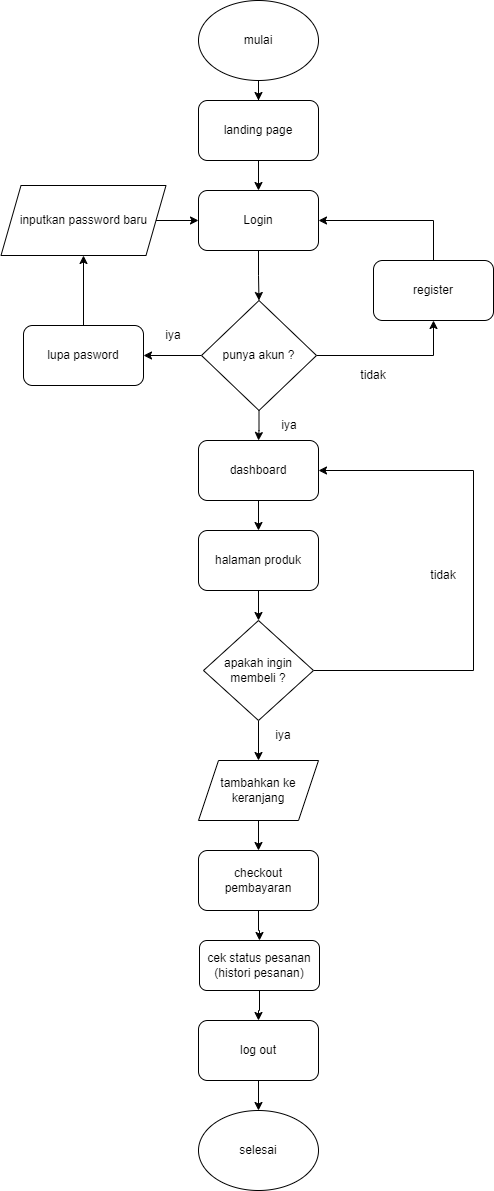

The diagram above was exported from draw.io. Its source (the exported page's mxGraphModel, read from the mxfile embedded in the PNG):
<mxGraphModel dx="1674" dy="772" grid="1" gridSize="10" guides="1" tooltips="1" connect="1" arrows="1" fold="1" page="1" pageScale="1" pageWidth="850" pageHeight="1100" math="0" shadow="0">
  <root>
    <mxCell id="0" />
    <mxCell id="1" parent="0" />
    <mxCell id="BjDTh_UKfwI0FrutmrLU-12" style="edgeStyle=orthogonalEdgeStyle;rounded=0;orthogonalLoop=1;jettySize=auto;html=1;entryX=0.5;entryY=0;entryDx=0;entryDy=0;" edge="1" parent="1" source="BjDTh_UKfwI0FrutmrLU-1" target="BjDTh_UKfwI0FrutmrLU-3">
      <mxGeometry relative="1" as="geometry" />
    </mxCell>
    <mxCell id="BjDTh_UKfwI0FrutmrLU-1" value="mulai" style="ellipse;whiteSpace=wrap;html=1;" vertex="1" parent="1">
      <mxGeometry x="365" y="20" width="120" height="80" as="geometry" />
    </mxCell>
    <mxCell id="BjDTh_UKfwI0FrutmrLU-5" style="edgeStyle=orthogonalEdgeStyle;rounded=0;orthogonalLoop=1;jettySize=auto;html=1;" edge="1" parent="1" source="BjDTh_UKfwI0FrutmrLU-3" target="BjDTh_UKfwI0FrutmrLU-4">
      <mxGeometry relative="1" as="geometry" />
    </mxCell>
    <mxCell id="BjDTh_UKfwI0FrutmrLU-3" value="landing page" style="rounded=1;whiteSpace=wrap;html=1;" vertex="1" parent="1">
      <mxGeometry x="365" y="120" width="120" height="60" as="geometry" />
    </mxCell>
    <mxCell id="BjDTh_UKfwI0FrutmrLU-7" style="edgeStyle=orthogonalEdgeStyle;rounded=0;orthogonalLoop=1;jettySize=auto;html=1;entryX=0.5;entryY=0;entryDx=0;entryDy=0;" edge="1" parent="1" source="BjDTh_UKfwI0FrutmrLU-4" target="BjDTh_UKfwI0FrutmrLU-6">
      <mxGeometry relative="1" as="geometry" />
    </mxCell>
    <mxCell id="BjDTh_UKfwI0FrutmrLU-4" value="Login" style="rounded=1;whiteSpace=wrap;html=1;" vertex="1" parent="1">
      <mxGeometry x="365" y="210" width="120" height="60" as="geometry" />
    </mxCell>
    <mxCell id="BjDTh_UKfwI0FrutmrLU-10" style="edgeStyle=orthogonalEdgeStyle;rounded=0;orthogonalLoop=1;jettySize=auto;html=1;entryX=0.5;entryY=1;entryDx=0;entryDy=0;" edge="1" parent="1" source="BjDTh_UKfwI0FrutmrLU-6" target="BjDTh_UKfwI0FrutmrLU-9">
      <mxGeometry relative="1" as="geometry" />
    </mxCell>
    <mxCell id="BjDTh_UKfwI0FrutmrLU-44" style="edgeStyle=orthogonalEdgeStyle;rounded=0;orthogonalLoop=1;jettySize=auto;html=1;entryX=1;entryY=0.5;entryDx=0;entryDy=0;" edge="1" parent="1" source="BjDTh_UKfwI0FrutmrLU-6" target="BjDTh_UKfwI0FrutmrLU-41">
      <mxGeometry relative="1" as="geometry" />
    </mxCell>
    <mxCell id="BjDTh_UKfwI0FrutmrLU-47" style="edgeStyle=orthogonalEdgeStyle;rounded=0;orthogonalLoop=1;jettySize=auto;html=1;entryX=0.5;entryY=0;entryDx=0;entryDy=0;" edge="1" parent="1" source="BjDTh_UKfwI0FrutmrLU-6" target="BjDTh_UKfwI0FrutmrLU-13">
      <mxGeometry relative="1" as="geometry" />
    </mxCell>
    <mxCell id="BjDTh_UKfwI0FrutmrLU-6" value="punya akun ?" style="rhombus;whiteSpace=wrap;html=1;" vertex="1" parent="1">
      <mxGeometry x="368" y="320" width="115" height="110" as="geometry" />
    </mxCell>
    <mxCell id="BjDTh_UKfwI0FrutmrLU-11" style="edgeStyle=orthogonalEdgeStyle;rounded=0;orthogonalLoop=1;jettySize=auto;html=1;entryX=1;entryY=0.5;entryDx=0;entryDy=0;" edge="1" parent="1" source="BjDTh_UKfwI0FrutmrLU-9" target="BjDTh_UKfwI0FrutmrLU-4">
      <mxGeometry relative="1" as="geometry">
        <Array as="points">
          <mxPoint x="600" y="290" />
        </Array>
      </mxGeometry>
    </mxCell>
    <mxCell id="BjDTh_UKfwI0FrutmrLU-9" value="register" style="rounded=1;whiteSpace=wrap;html=1;" vertex="1" parent="1">
      <mxGeometry x="540" y="280" width="120" height="60" as="geometry" />
    </mxCell>
    <mxCell id="BjDTh_UKfwI0FrutmrLU-21" style="edgeStyle=orthogonalEdgeStyle;rounded=0;orthogonalLoop=1;jettySize=auto;html=1;" edge="1" parent="1" source="BjDTh_UKfwI0FrutmrLU-13" target="BjDTh_UKfwI0FrutmrLU-16">
      <mxGeometry relative="1" as="geometry" />
    </mxCell>
    <mxCell id="BjDTh_UKfwI0FrutmrLU-13" value="dashboard" style="rounded=1;whiteSpace=wrap;html=1;" vertex="1" parent="1">
      <mxGeometry x="365" y="460" width="120" height="60" as="geometry" />
    </mxCell>
    <mxCell id="BjDTh_UKfwI0FrutmrLU-25" style="edgeStyle=orthogonalEdgeStyle;rounded=0;orthogonalLoop=1;jettySize=auto;html=1;" edge="1" parent="1" source="BjDTh_UKfwI0FrutmrLU-16" target="BjDTh_UKfwI0FrutmrLU-24">
      <mxGeometry relative="1" as="geometry" />
    </mxCell>
    <mxCell id="BjDTh_UKfwI0FrutmrLU-16" value="halaman produk" style="rounded=1;whiteSpace=wrap;html=1;" vertex="1" parent="1">
      <mxGeometry x="365" y="550" width="120" height="60" as="geometry" />
    </mxCell>
    <mxCell id="BjDTh_UKfwI0FrutmrLU-26" style="edgeStyle=orthogonalEdgeStyle;rounded=0;orthogonalLoop=1;jettySize=auto;html=1;entryX=1;entryY=0.5;entryDx=0;entryDy=0;exitX=1;exitY=0.5;exitDx=0;exitDy=0;" edge="1" parent="1" source="BjDTh_UKfwI0FrutmrLU-24" target="BjDTh_UKfwI0FrutmrLU-13">
      <mxGeometry relative="1" as="geometry">
        <Array as="points">
          <mxPoint x="640" y="690" />
          <mxPoint x="640" y="490" />
        </Array>
      </mxGeometry>
    </mxCell>
    <mxCell id="BjDTh_UKfwI0FrutmrLU-28" style="edgeStyle=orthogonalEdgeStyle;rounded=0;orthogonalLoop=1;jettySize=auto;html=1;entryX=0.5;entryY=0;entryDx=0;entryDy=0;" edge="1" parent="1" source="BjDTh_UKfwI0FrutmrLU-24" target="BjDTh_UKfwI0FrutmrLU-27">
      <mxGeometry relative="1" as="geometry" />
    </mxCell>
    <mxCell id="BjDTh_UKfwI0FrutmrLU-24" value="apakah ingin membeli ?" style="rhombus;whiteSpace=wrap;html=1;" vertex="1" parent="1">
      <mxGeometry x="370" y="640" width="110" height="100" as="geometry" />
    </mxCell>
    <mxCell id="BjDTh_UKfwI0FrutmrLU-35" style="edgeStyle=orthogonalEdgeStyle;rounded=0;orthogonalLoop=1;jettySize=auto;html=1;entryX=0.5;entryY=0;entryDx=0;entryDy=0;" edge="1" parent="1" source="BjDTh_UKfwI0FrutmrLU-27" target="BjDTh_UKfwI0FrutmrLU-34">
      <mxGeometry relative="1" as="geometry" />
    </mxCell>
    <mxCell id="BjDTh_UKfwI0FrutmrLU-27" value="tambahkan ke keranjang" style="shape=parallelogram;perimeter=parallelogramPerimeter;whiteSpace=wrap;html=1;fixedSize=1;" vertex="1" parent="1">
      <mxGeometry x="365" y="780" width="120" height="60" as="geometry" />
    </mxCell>
    <mxCell id="BjDTh_UKfwI0FrutmrLU-29" value="iya" style="text;html=1;align=center;verticalAlign=middle;whiteSpace=wrap;rounded=0;" vertex="1" parent="1">
      <mxGeometry x="426" y="430" width="60" height="30" as="geometry" />
    </mxCell>
    <mxCell id="BjDTh_UKfwI0FrutmrLU-30" value="tidak" style="text;html=1;align=center;verticalAlign=middle;whiteSpace=wrap;rounded=0;" vertex="1" parent="1">
      <mxGeometry x="510" y="380" width="60" height="30" as="geometry" />
    </mxCell>
    <mxCell id="BjDTh_UKfwI0FrutmrLU-32" value="iya" style="text;html=1;align=center;verticalAlign=middle;whiteSpace=wrap;rounded=0;" vertex="1" parent="1">
      <mxGeometry x="420" y="740" width="60" height="30" as="geometry" />
    </mxCell>
    <mxCell id="BjDTh_UKfwI0FrutmrLU-33" value="tidak" style="text;html=1;align=center;verticalAlign=middle;whiteSpace=wrap;rounded=0;" vertex="1" parent="1">
      <mxGeometry x="580" y="580" width="60" height="30" as="geometry" />
    </mxCell>
    <mxCell id="BjDTh_UKfwI0FrutmrLU-37" style="edgeStyle=orthogonalEdgeStyle;rounded=0;orthogonalLoop=1;jettySize=auto;html=1;" edge="1" parent="1" source="BjDTh_UKfwI0FrutmrLU-34" target="BjDTh_UKfwI0FrutmrLU-36">
      <mxGeometry relative="1" as="geometry" />
    </mxCell>
    <mxCell id="BjDTh_UKfwI0FrutmrLU-34" value="checkout pembayaran" style="rounded=1;whiteSpace=wrap;html=1;" vertex="1" parent="1">
      <mxGeometry x="365" y="870" width="120" height="60" as="geometry" />
    </mxCell>
    <mxCell id="BjDTh_UKfwI0FrutmrLU-53" style="edgeStyle=orthogonalEdgeStyle;rounded=0;orthogonalLoop=1;jettySize=auto;html=1;entryX=0.5;entryY=0;entryDx=0;entryDy=0;" edge="1" parent="1" source="BjDTh_UKfwI0FrutmrLU-36" target="BjDTh_UKfwI0FrutmrLU-52">
      <mxGeometry relative="1" as="geometry" />
    </mxCell>
    <mxCell id="BjDTh_UKfwI0FrutmrLU-36" value="cek status pesanan (histori pesanan)" style="rounded=1;whiteSpace=wrap;html=1;" vertex="1" parent="1">
      <mxGeometry x="366" y="960" width="120" height="50" as="geometry" />
    </mxCell>
    <mxCell id="BjDTh_UKfwI0FrutmrLU-38" value="selesai" style="ellipse;whiteSpace=wrap;html=1;" vertex="1" parent="1">
      <mxGeometry x="365" y="1130" width="120" height="80" as="geometry" />
    </mxCell>
    <mxCell id="BjDTh_UKfwI0FrutmrLU-50" style="edgeStyle=orthogonalEdgeStyle;rounded=0;orthogonalLoop=1;jettySize=auto;html=1;entryX=0.5;entryY=1;entryDx=0;entryDy=0;" edge="1" parent="1" source="BjDTh_UKfwI0FrutmrLU-41" target="BjDTh_UKfwI0FrutmrLU-49">
      <mxGeometry relative="1" as="geometry" />
    </mxCell>
    <mxCell id="BjDTh_UKfwI0FrutmrLU-41" value="lupa pasword" style="rounded=1;whiteSpace=wrap;html=1;" vertex="1" parent="1">
      <mxGeometry x="190" y="345" width="120" height="60" as="geometry" />
    </mxCell>
    <mxCell id="BjDTh_UKfwI0FrutmrLU-48" value="iya" style="text;html=1;align=center;verticalAlign=middle;whiteSpace=wrap;rounded=0;" vertex="1" parent="1">
      <mxGeometry x="310" y="340" width="60" height="30" as="geometry" />
    </mxCell>
    <mxCell id="BjDTh_UKfwI0FrutmrLU-51" style="edgeStyle=orthogonalEdgeStyle;rounded=0;orthogonalLoop=1;jettySize=auto;html=1;entryX=0;entryY=0.5;entryDx=0;entryDy=0;" edge="1" parent="1" source="BjDTh_UKfwI0FrutmrLU-49" target="BjDTh_UKfwI0FrutmrLU-4">
      <mxGeometry relative="1" as="geometry" />
    </mxCell>
    <mxCell id="BjDTh_UKfwI0FrutmrLU-49" value="inputkan password baru" style="shape=parallelogram;perimeter=parallelogramPerimeter;whiteSpace=wrap;html=1;fixedSize=1;" vertex="1" parent="1">
      <mxGeometry x="167.5" y="205" width="165" height="70" as="geometry" />
    </mxCell>
    <mxCell id="BjDTh_UKfwI0FrutmrLU-54" value="" style="edgeStyle=orthogonalEdgeStyle;rounded=0;orthogonalLoop=1;jettySize=auto;html=1;" edge="1" parent="1" source="BjDTh_UKfwI0FrutmrLU-52" target="BjDTh_UKfwI0FrutmrLU-38">
      <mxGeometry relative="1" as="geometry" />
    </mxCell>
    <mxCell id="BjDTh_UKfwI0FrutmrLU-52" value="log out" style="rounded=1;whiteSpace=wrap;html=1;" vertex="1" parent="1">
      <mxGeometry x="365" y="1040" width="120" height="60" as="geometry" />
    </mxCell>
  </root>
</mxGraphModel>